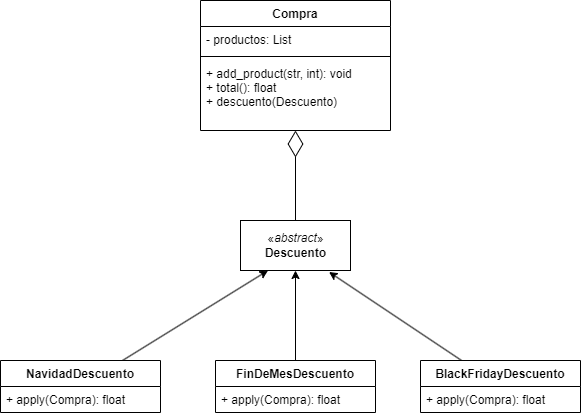

The diagram above was exported from draw.io. Its source (the exported page's mxGraphModel, read from the mxfile embedded in the PNG):
<mxGraphModel dx="831" dy="511" grid="1" gridSize="10" guides="1" tooltips="1" connect="1" arrows="1" fold="1" page="1" pageScale="1" pageWidth="827" pageHeight="1169" math="0" shadow="0">
  <root>
    <mxCell id="0" />
    <mxCell id="1" parent="0" />
    <mxCell id="2" value="Compra" style="swimlane;fontStyle=1;align=center;verticalAlign=top;childLayout=stackLayout;horizontal=1;startSize=26;horizontalStack=0;resizeParent=1;resizeParentMax=0;resizeLast=0;collapsible=1;marginBottom=0;" parent="1" vertex="1">
      <mxGeometry x="310" y="80" width="190" height="130" as="geometry" />
    </mxCell>
    <mxCell id="3" value="- productos: List" style="text;strokeColor=none;fillColor=none;align=left;verticalAlign=top;spacingLeft=4;spacingRight=4;overflow=hidden;rotatable=0;points=[[0,0.5],[1,0.5]];portConstraint=eastwest;" parent="2" vertex="1">
      <mxGeometry y="26" width="190" height="26" as="geometry" />
    </mxCell>
    <mxCell id="4" value="" style="line;strokeWidth=1;fillColor=none;align=left;verticalAlign=middle;spacingTop=-1;spacingLeft=3;spacingRight=3;rotatable=0;labelPosition=right;points=[];portConstraint=eastwest;strokeColor=inherit;" parent="2" vertex="1">
      <mxGeometry y="52" width="190" height="8" as="geometry" />
    </mxCell>
    <mxCell id="5" value="+ add_product(str, int): void&#10;+ total(): float&#10;+ descuento(Descuento)&#10;" style="text;strokeColor=none;fillColor=none;align=left;verticalAlign=top;spacingLeft=4;spacingRight=4;overflow=hidden;rotatable=0;points=[[0,0.5],[1,0.5]];portConstraint=eastwest;" parent="2" vertex="1">
      <mxGeometry y="60" width="190" height="70" as="geometry" />
    </mxCell>
    <mxCell id="6" value="" style="endArrow=diamondThin;endFill=0;endSize=24;html=1;exitX=0.5;exitY=0;exitDx=0;exitDy=0;" parent="1" source="8" edge="1">
      <mxGeometry width="160" relative="1" as="geometry">
        <mxPoint x="405" y="300" as="sourcePoint" />
        <mxPoint x="405" y="210" as="targetPoint" />
      </mxGeometry>
    </mxCell>
    <mxCell id="8" value="«&lt;i&gt;abstract&lt;/i&gt;»&lt;br&gt;&lt;b&gt;Descuento&lt;/b&gt;" style="html=1;" parent="1" vertex="1">
      <mxGeometry x="350" y="300" width="110" height="50" as="geometry" />
    </mxCell>
    <mxCell id="22" style="edgeStyle=none;html=1;entryX=0.25;entryY=1;entryDx=0;entryDy=0;" parent="1" source="18" target="8" edge="1">
      <mxGeometry relative="1" as="geometry" />
    </mxCell>
    <mxCell id="18" value="NavidadDescuento" style="swimlane;fontStyle=1;align=center;verticalAlign=top;childLayout=stackLayout;horizontal=1;startSize=26;horizontalStack=0;resizeParent=1;resizeParentMax=0;resizeLast=0;collapsible=1;marginBottom=0;" parent="1" vertex="1">
      <mxGeometry x="110" y="440" width="160" height="52" as="geometry" />
    </mxCell>
    <mxCell id="19" value="+ apply(Compra): float " style="text;strokeColor=none;fillColor=none;align=left;verticalAlign=top;spacingLeft=4;spacingRight=4;overflow=hidden;rotatable=0;points=[[0,0.5],[1,0.5]];portConstraint=eastwest;" parent="18" vertex="1">
      <mxGeometry y="26" width="160" height="26" as="geometry" />
    </mxCell>
    <mxCell id="25" style="edgeStyle=none;html=1;entryX=0.5;entryY=1;entryDx=0;entryDy=0;" parent="1" source="23" target="8" edge="1">
      <mxGeometry relative="1" as="geometry" />
    </mxCell>
    <mxCell id="23" value="FinDeMesDescuento" style="swimlane;fontStyle=1;align=center;verticalAlign=top;childLayout=stackLayout;horizontal=1;startSize=26;horizontalStack=0;resizeParent=1;resizeParentMax=0;resizeLast=0;collapsible=1;marginBottom=0;" parent="1" vertex="1">
      <mxGeometry x="325" y="440" width="160" height="52" as="geometry" />
    </mxCell>
    <mxCell id="24" value="+ apply(Compra): float " style="text;strokeColor=none;fillColor=none;align=left;verticalAlign=top;spacingLeft=4;spacingRight=4;overflow=hidden;rotatable=0;points=[[0,0.5],[1,0.5]];portConstraint=eastwest;" parent="23" vertex="1">
      <mxGeometry y="26" width="160" height="26" as="geometry" />
    </mxCell>
    <mxCell id="28" style="edgeStyle=none;html=1;entryX=0.805;entryY=1.03;entryDx=0;entryDy=0;entryPerimeter=0;" parent="1" source="26" target="8" edge="1">
      <mxGeometry relative="1" as="geometry" />
    </mxCell>
    <mxCell id="26" value="BlackFridayDescuento" style="swimlane;fontStyle=1;align=center;verticalAlign=top;childLayout=stackLayout;horizontal=1;startSize=26;horizontalStack=0;resizeParent=1;resizeParentMax=0;resizeLast=0;collapsible=1;marginBottom=0;" parent="1" vertex="1">
      <mxGeometry x="530" y="440" width="160" height="52" as="geometry" />
    </mxCell>
    <mxCell id="27" value="+ apply(Compra): float " style="text;strokeColor=none;fillColor=none;align=left;verticalAlign=top;spacingLeft=4;spacingRight=4;overflow=hidden;rotatable=0;points=[[0,0.5],[1,0.5]];portConstraint=eastwest;" parent="26" vertex="1">
      <mxGeometry y="26" width="160" height="26" as="geometry" />
    </mxCell>
  </root>
</mxGraphModel>